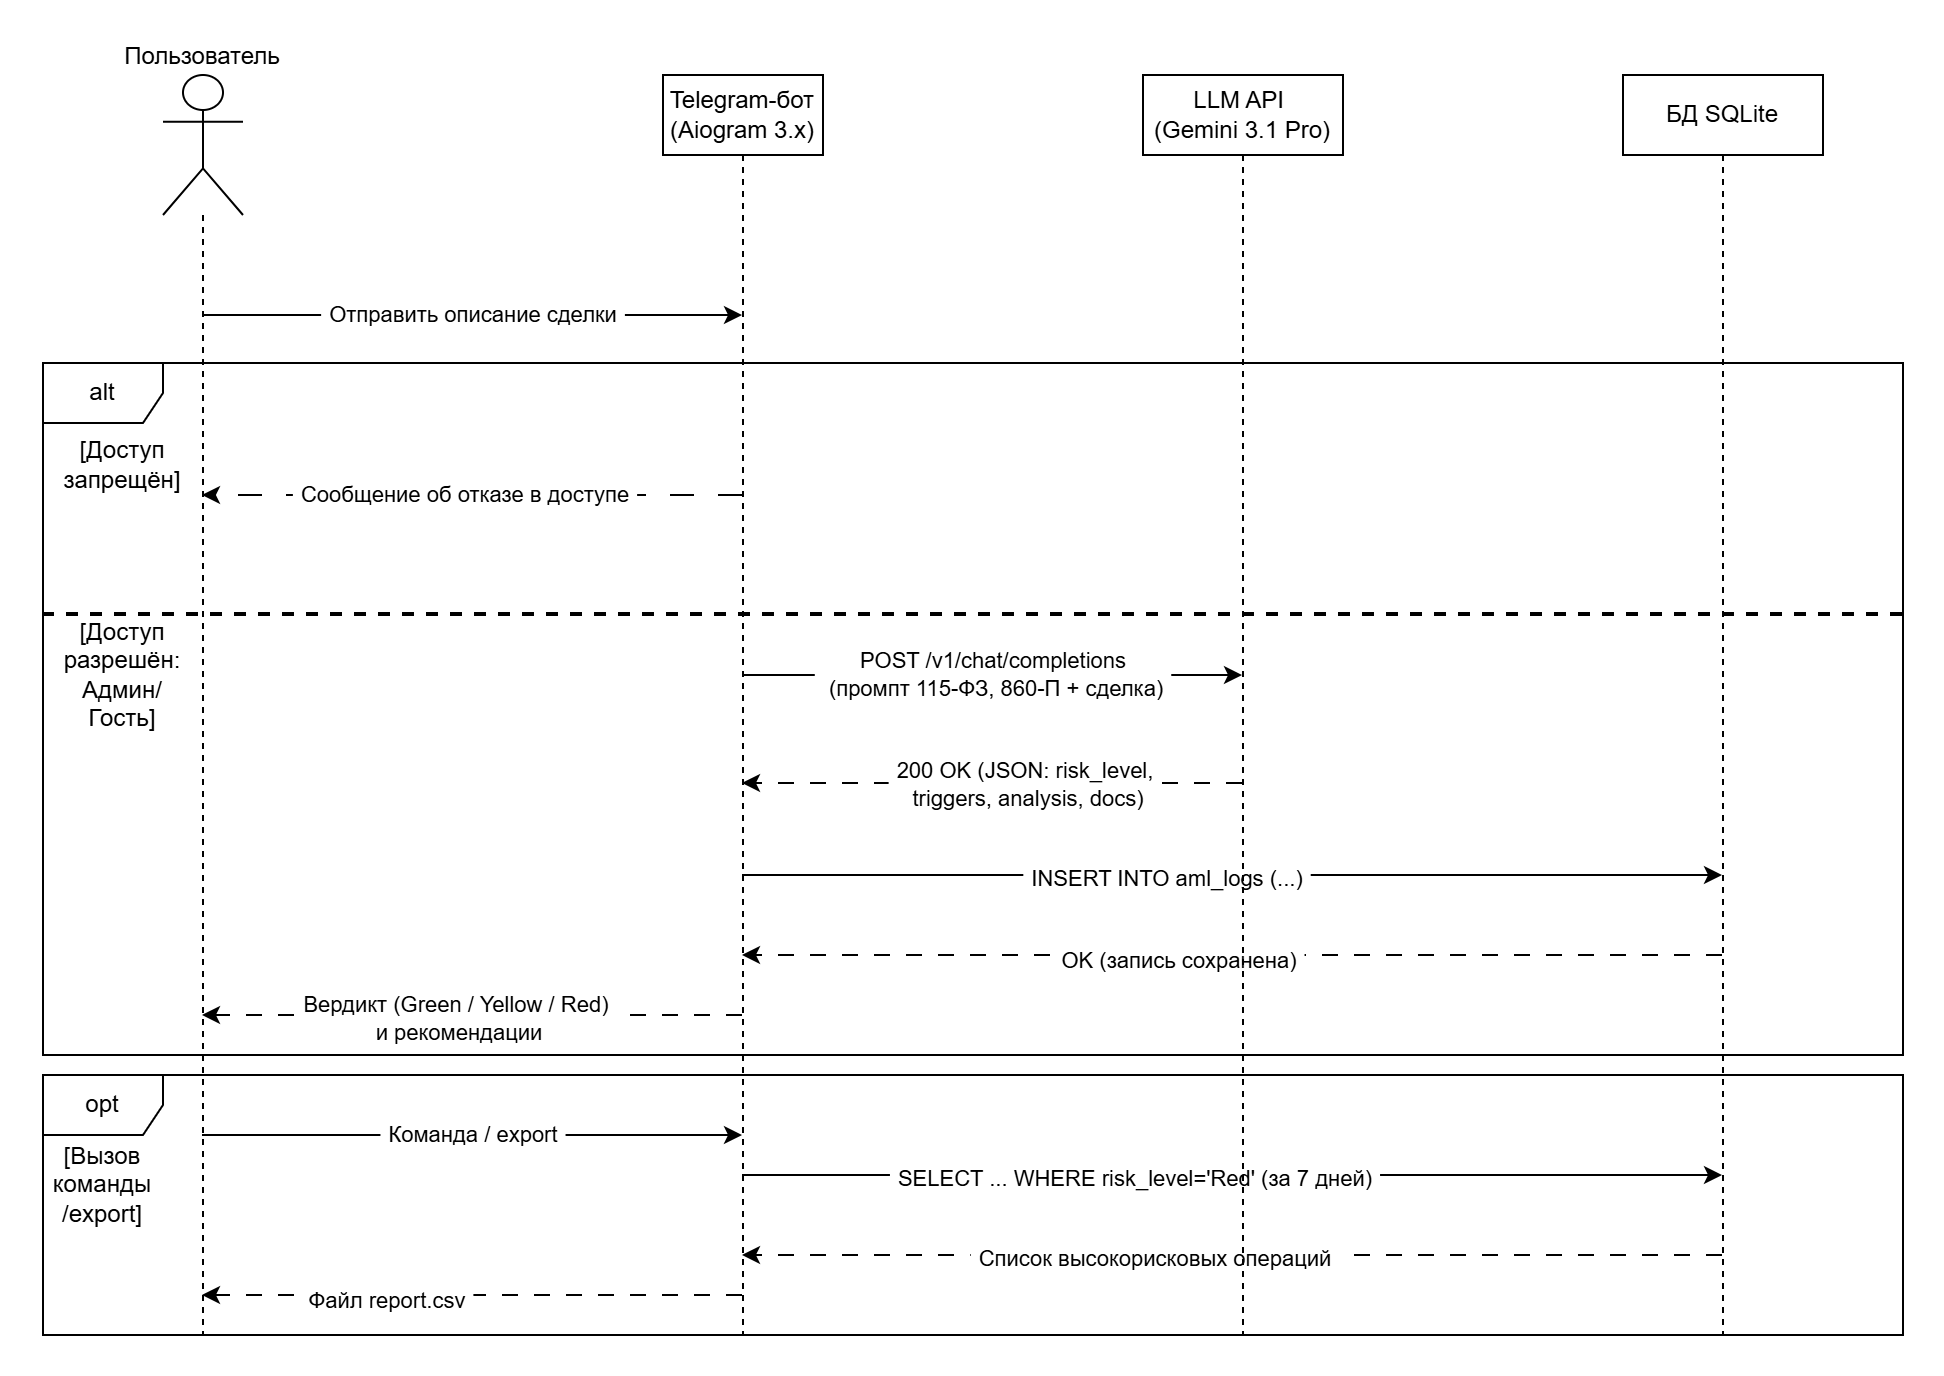

The diagram above was exported from draw.io. Its source (the exported page's mxGraphModel, read from the mxfile embedded in the PNG):
<mxGraphModel dx="1414" dy="784" grid="1" gridSize="10" guides="1" tooltips="1" connect="1" arrows="1" fold="1" page="1" pageScale="1" pageWidth="1169" pageHeight="827" math="0" shadow="0">
  <root>
    <mxCell id="0" />
    <mxCell id="1" parent="0" />
    <mxCell id="77S2aRKHDToNHitNfxzV-6" parent="1" style="shape=umlFrame;whiteSpace=wrap;html=1;pointerEvents=0;fillColor=none;" value="alt" vertex="1">
      <mxGeometry height="346" width="930" x="10" y="204" as="geometry" />
    </mxCell>
    <mxCell id="77S2aRKHDToNHitNfxzV-5" edge="1" parent="1" source="77S2aRKHDToNHitNfxzV-1" style="edgeStyle=sequenceEdgeStyle;rounded=0;orthogonalLoop=1;jettySize=auto;html=1;libavoidRouting=0;curved=0;defaultLabelBackgroundColor=page;labelPadding=0 4;" target="77S2aRKHDToNHitNfxzV-2" value="Отправить описание сделки">
      <mxGeometry relative="1" as="geometry">
        <Array as="points">
          <mxPoint x="330.0000000000002" y="180" />
        </Array>
      </mxGeometry>
    </mxCell>
    <mxCell id="77S2aRKHDToNHitNfxzV-29" edge="1" parent="1" source="77S2aRKHDToNHitNfxzV-1" style="edgeStyle=sequenceEdgeStyle;rounded=0;orthogonalLoop=1;jettySize=auto;html=1;libavoidRouting=0;curved=0;defaultLabelBackgroundColor=page;labelPadding=0 4;" target="77S2aRKHDToNHitNfxzV-2" value="Команда / export">
      <mxGeometry relative="1" as="geometry">
        <Array as="points">
          <mxPoint x="360" y="589.9999999999998" />
        </Array>
      </mxGeometry>
    </mxCell>
    <mxCell id="77S2aRKHDToNHitNfxzV-1" parent="1" style="shape=umlLifeline;perimeter=lifelinePerimeter;whiteSpace=wrap;html=1;container=1;dropTarget=0;collapsible=0;recursiveResize=0;outlineConnect=0;portConstraint=eastwest;newEdgeStyle={&quot;edgeStyle&quot;:&quot;sequenceEdgeStyle&quot;,&quot;libavoidRouting&quot;:0,&quot;curved&quot;:0,&quot;rounded&quot;:0};participant=umlActor;size=70;labelPosition=center;verticalLabelPosition=top;align=center;verticalAlign=bottom;labelPerimeter=1;" value="Пользователь" vertex="1">
      <mxGeometry height="630" width="40" x="70" y="60" as="geometry" />
    </mxCell>
    <mxCell id="77S2aRKHDToNHitNfxzV-12" edge="1" parent="1" source="77S2aRKHDToNHitNfxzV-2" style="edgeStyle=sequenceEdgeStyle;rounded=0;orthogonalLoop=1;jettySize=auto;html=1;libavoidRouting=0;curved=0;defaultLabelBackgroundColor=page;labelPadding=0 4;flowAnimation=1;dashed=1;dashPattern=12 12;" target="77S2aRKHDToNHitNfxzV-1" value="Сообщение об отказе в доступе">
      <mxGeometry relative="1" x="0.031" as="geometry">
        <mxPoint as="offset" />
        <Array as="points">
          <mxPoint x="225" y="270" />
        </Array>
      </mxGeometry>
    </mxCell>
    <mxCell id="77S2aRKHDToNHitNfxzV-17" edge="1" parent="1" source="77S2aRKHDToNHitNfxzV-2" style="edgeStyle=sequenceEdgeStyle;rounded=0;orthogonalLoop=1;jettySize=auto;html=1;libavoidRouting=0;curved=0;defaultLabelBackgroundColor=page;labelPadding=0 4;" target="77S2aRKHDToNHitNfxzV-3" value="POST /v1/chat/completions&lt;div&gt;&amp;nbsp;(промпт 115-ФЗ, 860-П + сделка)&lt;/div&gt;">
      <mxGeometry relative="1" as="geometry">
        <Array as="points">
          <mxPoint x="580" y="360" />
        </Array>
      </mxGeometry>
    </mxCell>
    <mxCell id="77S2aRKHDToNHitNfxzV-22" edge="1" parent="1" source="77S2aRKHDToNHitNfxzV-2" style="edgeStyle=sequenceEdgeStyle;rounded=0;orthogonalLoop=1;jettySize=auto;html=1;libavoidRouting=0;curved=0;defaultLabelBackgroundColor=page;labelPadding=0 4;" target="77S2aRKHDToNHitNfxzV-4">
      <mxGeometry relative="1" as="geometry">
        <Array as="points">
          <mxPoint x="604.5" y="460" />
        </Array>
      </mxGeometry>
    </mxCell>
    <mxCell id="77S2aRKHDToNHitNfxzV-23" connectable="0" parent="77S2aRKHDToNHitNfxzV-22" style="edgeLabel;html=1;align=center;verticalAlign=middle;resizable=0;points=[];inheritText=1;defaultLabelBackgroundColor=page;labelPadding=0 4;" value="INSERT INTO aml_logs (...)" vertex="1">
      <mxGeometry relative="1" x="-0.1327" y="-1" as="geometry">
        <mxPoint as="offset" />
      </mxGeometry>
    </mxCell>
    <mxCell id="77S2aRKHDToNHitNfxzV-26" edge="1" parent="1" source="77S2aRKHDToNHitNfxzV-2" style="edgeStyle=sequenceEdgeStyle;rounded=0;orthogonalLoop=1;jettySize=auto;html=1;libavoidRouting=0;curved=0;defaultLabelBackgroundColor=page;labelPadding=0 4;dashed=1;dashPattern=8 8;" target="77S2aRKHDToNHitNfxzV-1">
      <mxGeometry relative="1" as="geometry">
        <Array as="points">
          <mxPoint x="90" y="530" />
        </Array>
      </mxGeometry>
    </mxCell>
    <mxCell id="77S2aRKHDToNHitNfxzV-27" connectable="0" parent="77S2aRKHDToNHitNfxzV-26" style="edgeLabel;html=1;align=center;verticalAlign=middle;resizable=0;points=[];inheritText=1;defaultLabelBackgroundColor=page;labelPadding=0 4;" value="Вердикт (Green / Yellow / Red)&amp;nbsp;&lt;div&gt;и рекомендации&lt;/div&gt;" vertex="1">
      <mxGeometry relative="1" x="0.3036" y="1" as="geometry">
        <mxPoint x="34" as="offset" />
      </mxGeometry>
    </mxCell>
    <mxCell id="77S2aRKHDToNHitNfxzV-30" edge="1" parent="1" source="77S2aRKHDToNHitNfxzV-2" style="edgeStyle=sequenceEdgeStyle;rounded=0;orthogonalLoop=1;jettySize=auto;html=1;libavoidRouting=0;curved=0;defaultLabelBackgroundColor=page;labelPadding=0 4;" target="77S2aRKHDToNHitNfxzV-4">
      <mxGeometry relative="1" as="geometry">
        <Array as="points">
          <mxPoint x="850" y="610" />
        </Array>
      </mxGeometry>
    </mxCell>
    <mxCell id="77S2aRKHDToNHitNfxzV-31" connectable="0" parent="77S2aRKHDToNHitNfxzV-30" style="edgeLabel;html=1;align=center;verticalAlign=middle;resizable=0;points=[];inheritText=1;defaultLabelBackgroundColor=page;labelPadding=0 4;" value="SELECT ... WHERE risk_level='Red' (за 7 дней)" vertex="1">
      <mxGeometry relative="1" x="-0.202" y="-1" as="geometry">
        <mxPoint as="offset" />
      </mxGeometry>
    </mxCell>
    <mxCell id="77S2aRKHDToNHitNfxzV-34" edge="1" parent="1" source="77S2aRKHDToNHitNfxzV-2" style="edgeStyle=sequenceEdgeStyle;rounded=0;orthogonalLoop=1;jettySize=auto;html=1;libavoidRouting=0;curved=0;defaultLabelBackgroundColor=page;labelPadding=0 4;dashed=1;dashPattern=8 8;" target="77S2aRKHDToNHitNfxzV-1">
      <mxGeometry relative="1" as="geometry">
        <Array as="points">
          <mxPoint x="90" y="670" />
        </Array>
      </mxGeometry>
    </mxCell>
    <mxCell id="77S2aRKHDToNHitNfxzV-35" connectable="0" parent="77S2aRKHDToNHitNfxzV-34" style="edgeLabel;html=1;align=center;verticalAlign=middle;resizable=0;points=[];inheritText=1;defaultLabelBackgroundColor=page;labelPadding=0 4;" value="Файл report.csv" vertex="1">
      <mxGeometry relative="1" x="0.3222" y="2" as="geometry">
        <mxPoint as="offset" />
      </mxGeometry>
    </mxCell>
    <mxCell id="77S2aRKHDToNHitNfxzV-2" parent="1" style="shape=umlLifeline;perimeter=lifelinePerimeter;whiteSpace=wrap;html=1;container=1;dropTarget=0;collapsible=0;recursiveResize=0;outlineConnect=0;portConstraint=eastwest;newEdgeStyle={&quot;edgeStyle&quot;:&quot;sequenceEdgeStyle&quot;,&quot;libavoidRouting&quot;:0,&quot;curved&quot;:0,&quot;rounded&quot;:0};" value="Telegram-бот (Aiogram 3.x)" vertex="1">
      <mxGeometry height="630" width="80" x="320" y="60" as="geometry" />
    </mxCell>
    <mxCell id="77S2aRKHDToNHitNfxzV-20" edge="1" parent="1" source="77S2aRKHDToNHitNfxzV-3" style="edgeStyle=sequenceEdgeStyle;rounded=0;orthogonalLoop=1;jettySize=auto;html=1;libavoidRouting=0;curved=0;defaultLabelBackgroundColor=page;labelPadding=0 4;dashed=1;dashPattern=8 8;" target="77S2aRKHDToNHitNfxzV-2">
      <mxGeometry relative="1" as="geometry">
        <Array as="points">
          <mxPoint x="484.5" y="414" />
        </Array>
      </mxGeometry>
    </mxCell>
    <mxCell id="77S2aRKHDToNHitNfxzV-21" connectable="0" parent="77S2aRKHDToNHitNfxzV-20" style="edgeLabel;html=1;align=center;verticalAlign=middle;resizable=0;points=[];inheritText=1;defaultLabelBackgroundColor=page;labelPadding=0 4;" value="200 OK (JSON: risk_level,&lt;div&gt;&amp;nbsp;triggers, analysis, docs)&lt;/div&gt;" vertex="1">
      <mxGeometry relative="1" x="-0.1867" y="4" as="geometry">
        <mxPoint x="-7" y="-4" as="offset" />
      </mxGeometry>
    </mxCell>
    <mxCell id="77S2aRKHDToNHitNfxzV-3" parent="1" style="shape=umlLifeline;perimeter=lifelinePerimeter;whiteSpace=wrap;html=1;container=1;dropTarget=0;collapsible=0;recursiveResize=0;outlineConnect=0;portConstraint=eastwest;newEdgeStyle={&quot;edgeStyle&quot;:&quot;sequenceEdgeStyle&quot;,&quot;libavoidRouting&quot;:0,&quot;curved&quot;:0,&quot;rounded&quot;:0};" value="LLM API&amp;nbsp;&lt;div&gt;(Gemini 3.1 Pro)&lt;/div&gt;" vertex="1">
      <mxGeometry height="630" width="100" x="560" y="60" as="geometry" />
    </mxCell>
    <mxCell id="77S2aRKHDToNHitNfxzV-24" edge="1" parent="1" source="77S2aRKHDToNHitNfxzV-4" style="edgeStyle=sequenceEdgeStyle;rounded=0;orthogonalLoop=1;jettySize=auto;html=1;libavoidRouting=0;curved=0;defaultLabelBackgroundColor=page;labelPadding=0 4;dashed=1;dashPattern=8 8;" target="77S2aRKHDToNHitNfxzV-2">
      <mxGeometry relative="1" as="geometry">
        <Array as="points">
          <mxPoint x="610" y="500" />
        </Array>
      </mxGeometry>
    </mxCell>
    <mxCell id="77S2aRKHDToNHitNfxzV-25" connectable="0" parent="77S2aRKHDToNHitNfxzV-24" style="edgeLabel;html=1;align=center;verticalAlign=middle;resizable=0;points=[];inheritText=1;defaultLabelBackgroundColor=page;labelPadding=0 4;" value="OK (запись сохранена)" vertex="1">
      <mxGeometry relative="1" x="0.1088" y="2" as="geometry">
        <mxPoint as="offset" />
      </mxGeometry>
    </mxCell>
    <mxCell id="77S2aRKHDToNHitNfxzV-32" edge="1" parent="1" source="77S2aRKHDToNHitNfxzV-4" style="edgeStyle=sequenceEdgeStyle;rounded=0;orthogonalLoop=1;jettySize=auto;html=1;libavoidRouting=0;curved=0;defaultLabelBackgroundColor=page;labelPadding=0 4;dashed=1;dashPattern=8 8;" target="77S2aRKHDToNHitNfxzV-2">
      <mxGeometry relative="1" as="geometry">
        <Array as="points">
          <mxPoint x="370" y="650" />
        </Array>
      </mxGeometry>
    </mxCell>
    <mxCell id="77S2aRKHDToNHitNfxzV-33" connectable="0" parent="77S2aRKHDToNHitNfxzV-32" style="edgeLabel;html=1;align=center;verticalAlign=middle;resizable=0;points=[];inheritText=1;defaultLabelBackgroundColor=page;labelPadding=0 4;" value="Список высокорисковых операций" vertex="1">
      <mxGeometry relative="1" x="0.1612" y="1" as="geometry">
        <mxPoint as="offset" />
      </mxGeometry>
    </mxCell>
    <mxCell id="77S2aRKHDToNHitNfxzV-4" parent="1" style="shape=umlLifeline;perimeter=lifelinePerimeter;whiteSpace=wrap;html=1;container=1;dropTarget=0;collapsible=0;recursiveResize=0;outlineConnect=0;portConstraint=eastwest;newEdgeStyle={&quot;edgeStyle&quot;:&quot;sequenceEdgeStyle&quot;,&quot;libavoidRouting&quot;:0,&quot;curved&quot;:0,&quot;rounded&quot;:0};" value="БД SQLite" vertex="1">
      <mxGeometry height="630" width="100" x="800" y="60" as="geometry" />
    </mxCell>
    <mxCell id="77S2aRKHDToNHitNfxzV-11" parent="1" style="text;html=1;whiteSpace=wrap;strokeColor=none;fillColor=none;align=center;verticalAlign=middle;rounded=0;" value="[Доступ запрещён]" vertex="1">
      <mxGeometry height="30" width="60" x="20" y="240" as="geometry" />
    </mxCell>
    <mxCell id="77S2aRKHDToNHitNfxzV-14" parent="1" style="line;strokeWidth=2;html=1;dashed=1;" value="" vertex="1">
      <mxGeometry height="10" width="930" x="10" y="325" as="geometry" />
    </mxCell>
    <mxCell id="77S2aRKHDToNHitNfxzV-16" parent="1" style="text;html=1;whiteSpace=wrap;strokeColor=none;fillColor=none;align=center;verticalAlign=middle;rounded=0;" value="[Доступ разрешён: Админ/Гость]" vertex="1">
      <mxGeometry height="30" width="60" x="20" y="345" as="geometry" />
    </mxCell>
    <mxCell id="77S2aRKHDToNHitNfxzV-28" parent="1" style="shape=umlFrame;whiteSpace=wrap;html=1;pointerEvents=0;" value="opt" vertex="1">
      <mxGeometry height="130" width="930" x="10" y="560" as="geometry" />
    </mxCell>
    <mxCell id="77S2aRKHDToNHitNfxzV-36" parent="1" style="text;html=1;whiteSpace=wrap;strokeColor=none;fillColor=none;align=center;verticalAlign=middle;rounded=0;" value="[Вызов команды /export]" vertex="1">
      <mxGeometry height="30" width="60" x="10" y="600" as="geometry" />
    </mxCell>
  </root>
</mxGraphModel>